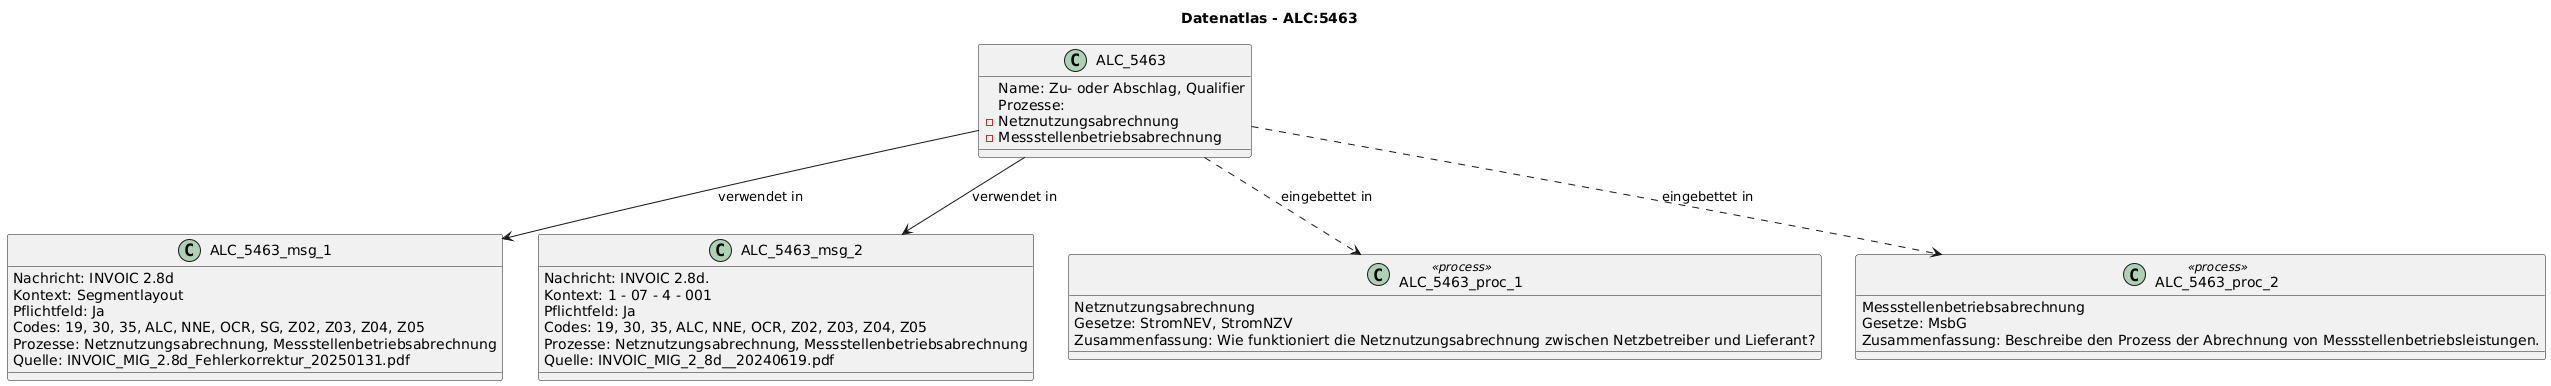

The diagram above was rendered by PlantUML. Its source (embedded in the PNG):
@startuml
title Datenatlas - ALC:5463
class ALC_5463 {
  Name: Zu- oder Abschlag, Qualifier
  Prozesse:
    - Netznutzungsabrechnung
    - Messstellenbetriebsabrechnung
}
class ALC_5463_msg_1 {
  Nachricht: INVOIC 2.8d
  Kontext: Segmentlayout
  Pflichtfeld: Ja
  Codes: 19, 30, 35, ALC, NNE, OCR, SG, Z02, Z03, Z04, Z05
  Prozesse: Netznutzungsabrechnung, Messstellenbetriebsabrechnung
  Quelle: INVOIC_MIG_2.8d_Fehlerkorrektur_20250131.pdf
}
ALC_5463 --> ALC_5463_msg_1 : verwendet in
class ALC_5463_msg_2 {
  Nachricht: INVOIC 2.8d.
  Kontext: 1 - 07 - 4 - 001
  Pflichtfeld: Ja
  Codes: 19, 30, 35, ALC, NNE, OCR, Z02, Z03, Z04, Z05
  Prozesse: Netznutzungsabrechnung, Messstellenbetriebsabrechnung
  Quelle: INVOIC_MIG_2_8d__20240619.pdf
}
ALC_5463 --> ALC_5463_msg_2 : verwendet in
class ALC_5463_proc_1 <<process>> {
  Netznutzungsabrechnung
  Gesetze: StromNEV, StromNZV
  Zusammenfassung: Wie funktioniert die Netznutzungsabrechnung zwischen Netzbetreiber und Lieferant?
}
ALC_5463 ..> ALC_5463_proc_1 : eingebettet in
class ALC_5463_proc_2 <<process>> {
  Messstellenbetriebsabrechnung
  Gesetze: MsbG
  Zusammenfassung: Beschreibe den Prozess der Abrechnung von Messstellenbetriebsleistungen.
}
ALC_5463 ..> ALC_5463_proc_2 : eingebettet in
@enduml